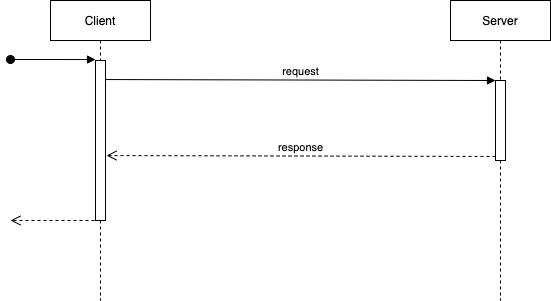

The diagram above was exported from draw.io. Its source (the exported page's mxGraphModel, read from the mxfile embedded in the PNG):
<mxGraphModel dx="1106" dy="830" grid="1" gridSize="10" guides="1" tooltips="1" connect="1" arrows="1" fold="1" page="1" pageScale="1" pageWidth="827" pageHeight="1169" math="0" shadow="0">
  <root>
    <mxCell id="0" />
    <mxCell id="1" parent="0" />
    <mxCell id="5_v9SwlToja59VghkqO7-1" value="Client" style="shape=umlLifeline;perimeter=lifelinePerimeter;whiteSpace=wrap;html=1;container=1;collapsible=0;recursiveResize=0;outlineConnect=0;" vertex="1" parent="1">
      <mxGeometry x="120" y="120" width="100" height="300" as="geometry" />
    </mxCell>
    <mxCell id="5_v9SwlToja59VghkqO7-2" value="Server" style="shape=umlLifeline;perimeter=lifelinePerimeter;whiteSpace=wrap;html=1;container=1;collapsible=0;recursiveResize=0;outlineConnect=0;" vertex="1" parent="1">
      <mxGeometry x="520" y="120" width="100" height="300" as="geometry" />
    </mxCell>
    <mxCell id="5_v9SwlToja59VghkqO7-3" value="" style="html=1;points=[];perimeter=orthogonalPerimeter;" vertex="1" parent="1">
      <mxGeometry x="565" y="200" width="10" height="80" as="geometry" />
    </mxCell>
    <mxCell id="5_v9SwlToja59VghkqO7-4" value="request" style="html=1;verticalAlign=bottom;endArrow=block;entryX=0;entryY=0;exitX=1;exitY=0.119;exitDx=0;exitDy=0;exitPerimeter=0;" edge="1" target="5_v9SwlToja59VghkqO7-3" parent="1" source="5_v9SwlToja59VghkqO7-6">
      <mxGeometry relative="1" as="geometry">
        <mxPoint x="495" y="200" as="sourcePoint" />
      </mxGeometry>
    </mxCell>
    <mxCell id="5_v9SwlToja59VghkqO7-5" value="response" style="html=1;verticalAlign=bottom;endArrow=open;dashed=1;endSize=8;exitX=0;exitY=0.95;entryX=1.1;entryY=0.594;entryDx=0;entryDy=0;entryPerimeter=0;" edge="1" source="5_v9SwlToja59VghkqO7-3" parent="1" target="5_v9SwlToja59VghkqO7-6">
      <mxGeometry relative="1" as="geometry">
        <mxPoint x="495" y="276" as="targetPoint" />
      </mxGeometry>
    </mxCell>
    <mxCell id="5_v9SwlToja59VghkqO7-6" value="" style="html=1;points=[];perimeter=orthogonalPerimeter;" vertex="1" parent="1">
      <mxGeometry x="165" y="180" width="10" height="160" as="geometry" />
    </mxCell>
    <mxCell id="5_v9SwlToja59VghkqO7-7" value="" style="html=1;verticalAlign=bottom;startArrow=oval;startFill=1;endArrow=block;startSize=8;entryX=0;entryY=-0.006;entryDx=0;entryDy=0;entryPerimeter=0;" edge="1" parent="1" target="5_v9SwlToja59VghkqO7-6">
      <mxGeometry width="60" relative="1" as="geometry">
        <mxPoint x="80" y="179" as="sourcePoint" />
        <mxPoint x="150" y="180" as="targetPoint" />
      </mxGeometry>
    </mxCell>
    <mxCell id="5_v9SwlToja59VghkqO7-8" value="" style="html=1;verticalAlign=bottom;endArrow=open;dashed=1;endSize=8;exitX=-0.1;exitY=1;exitDx=0;exitDy=0;exitPerimeter=0;" edge="1" parent="1" source="5_v9SwlToja59VghkqO7-6">
      <mxGeometry relative="1" as="geometry">
        <mxPoint x="140" y="340" as="sourcePoint" />
        <mxPoint x="80" y="340" as="targetPoint" />
      </mxGeometry>
    </mxCell>
  </root>
</mxGraphModel>